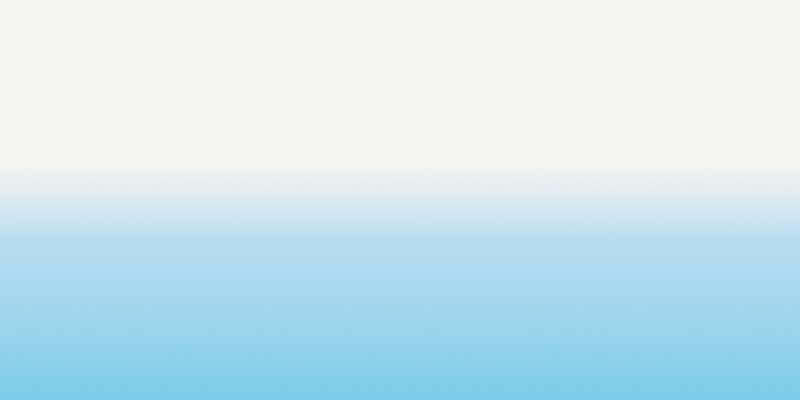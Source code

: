 # Source: TusketeersSky.blend  (saved by Blender 5.2.45; exported with 4.5.12 LTS)
import bpy
from mathutils import Matrix  # noqa: F401  (used for matrix-valued properties, if any)

bpy.ops.wm.read_factory_settings(use_empty=True)
scene = bpy.context.scene
scene.name = 'Mallow'

# ---- collections
col_camera = bpy.data.collections.new('Camera'); scene.collection.children.link(col_camera)

# ---- world
world_world = bpy.data.worlds.new('World'); scene.world = world_world
world_world.use_nodes = True; world_world.node_tree.nodes.clear()
_N = world_world.node_tree.nodes; _L = world_world.node_tree.links
n0 = _N.new('ShaderNodeOutputWorld'); n0.name = 'World Output'; n0.location = (601, 151)
n1 = _N.new('ShaderNodeBackground'); n1.name = 'Background.001'; n1.location = (-54, -636)
n2 = _N.new('ShaderNodeTexGradient'); n2.name = 'Gradient Texture.001'; n2.location = (-543, -639)
n3 = _N.new('ShaderNodeValToRGB'); n3.name = 'Color Ramp.001'; n3.location = (-341, -650)
while len(n3.color_ramp.elements) > 1: n3.color_ramp.elements.remove(n3.color_ramp.elements[-1])
n3.color_ramp.elements[0].position = 0.0; n3.color_ramp.elements[0].color = (0.01033, 0.01033, 0.01033, 1.0)
_e = n3.color_ramp.elements.new(0.5); _e.color = (0.02732, 0.02732, 0.02732, 1.0)
n4 = _N.new('ShaderNodeTexCoord'); n4.name = 'Texture Coordinate.001'; n4.location = (-903, -679)
n5 = _N.new('ShaderNodeMapping'); n5.name = 'Mapping.001'; n5.location = (-723, -689)
n5.inputs[2].default_value = (0.0, 0.0, -1.571)
n6 = _N.new('ShaderNodeBackground'); n6.name = 'Background'; n6.location = (431, 151)
n7 = _N.new('ShaderNodeTexGradient'); n7.name = 'Gradient Texture'; n7.location = (1, 153)
n8 = _N.new('ShaderNodeTexCoord'); n8.name = 'Texture Coordinate'; n8.location = (-340, 157)
n9 = _N.new('ShaderNodeValToRGB'); n9.name = 'Color Ramp'; n9.location = (157, 148)
n9.label = 'Outskirts'
while len(n9.color_ramp.elements) > 1: n9.color_ramp.elements.remove(n9.color_ramp.elements[-1])
n9.color_ramp.elements[0].position = 0.0; n9.color_ramp.elements[0].color = (0.7913, 0.6445, 0.3231, 1.0)
_e = n9.color_ramp.elements.new(0.4); _e.color = (0.1946, 0.6038, 0.807, 1.0)
_e = n9.color_ramp.elements.new(0.8); _e.color = (0.4793, 0.7231, 0.8796, 1.0)
_e = n9.color_ramp.elements.new(1.0); _e.color = (0.9216, 0.9216, 0.8796, 1.0)
n10 = _N.new('ShaderNodeMapping'); n10.name = 'Mapping'; n10.location = (-167, 155)
n10.inputs[1].default_value = (0.4, 0.0, 0.0)
n10.inputs[2].default_value = (0.0, 0.0, -1.571)
_L.new(n2.outputs[0], n3.inputs[0])
_L.new(n5.outputs[0], n2.inputs[0])
_L.new(n4.outputs[4], n5.inputs[0])
_L.new(n3.outputs[0], n1.inputs[0])
_L.new(n10.outputs[0], n7.inputs[0])
_L.new(n7.outputs[0], n9.inputs[0])
_L.new(n8.outputs[5], n10.inputs[0])
_L.new(n9.outputs[0], n6.inputs[0])
_L.new(n6.outputs[0], n0.inputs[0])
n0.is_active_output = True
world_world.color = (0.05088, 0.05088, 0.05088)
world_world.sun_shadow_jitter_overblur = 0.0

# ---- cameras
cam_camera_001 = bpy.data.cameras.new('Camera.001')
cam_camera_001.type = 'PANO'
cam_camera_001.passepartout_alpha = 1.0
cam_camera_001.lens = 25.0
cam_camera_001.ortho_scale = 3.8
cam_camera_001.show_composition_thirds = True
cam_camera_001.show_composition_golden_tria_b = True
cam_camera_001.panorama_type = 'EQUIRECTANGULAR'

# ---- objects
ob_camera = bpy.data.objects.new('Camera', cam_camera_001)

# ---- transforms, parenting, visibility, modifiers, constraints
ob_camera.location = (0.0, 0.0, 0.0)
ob_camera.rotation_euler = (1.571, -0.0, 0.0)
ob_camera.scale = (0.5, 0.5, 0.5)
_c = ob_camera.constraints.new('TRACK_TO'); _c.name = 'Track To'
_c.active = False
_c = ob_camera.constraints.new('COPY_ROTATION'); _c.name = 'Copy Rotation'
_c.mix_mode = 'AFTER'
_c.use_offset = True

# ---- collection membership
col_camera.objects.link(ob_camera)

# ---- scene / render settings (as saved in the file)
scene.camera = ob_camera
scene.frame_start = 0; scene.frame_end = 24; scene.frame_set(0)
scene.render.engine = 'CYCLES'
scene.render.image_settings.file_format = 'FFMPEG'
scene.render.image_settings.color_mode = 'RGB'
scene.render.resolution_x = 2048
scene.render.resolution_y = 1024
scene.render.bake_bias = 0.0
scene.render.bake_samples = 0
scene.cycles.sampling_pattern = 'TABULATED_SOBOL'
scene.eevee.use_volume_custom_range = False
scene.eevee.fast_gi_thickness_far = 0.0
scene.eevee.shadow_resolution_scale = 0.0
scene.view_settings.look = 'Medium Contrast'
scene.view_settings.view_transform = 'Standard'
bpy.context.view_layer.update()

# ---- added for rendering (the .blend has no usable light): sun
light_auto_sun = bpy.data.lights.new('AutoSun', 'SUN')
light_auto_sun.energy = 3.0
light_auto_sun.angle = 0.0523599
ob_auto_sun = bpy.data.objects.new('AutoSun', light_auto_sun)
scene.collection.objects.link(ob_auto_sun)
ob_auto_sun.rotation_euler = (0.872665, 0.174533, 0.523599)
bpy.context.view_layer.update()
